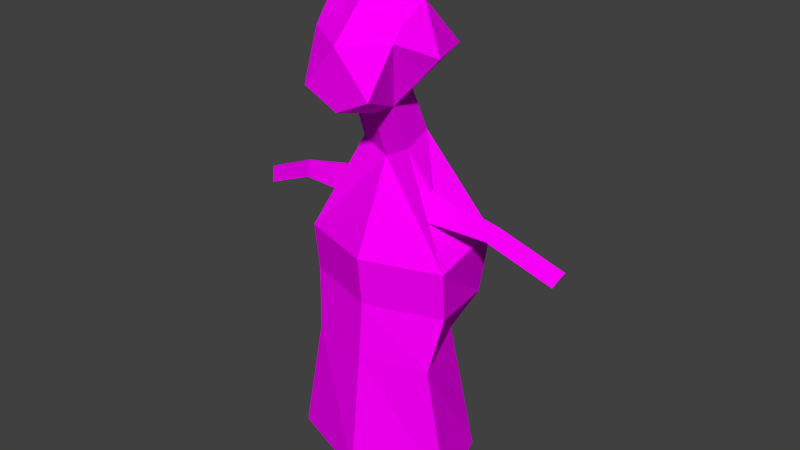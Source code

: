 # Source: peceliKari.blend  (saved by Blender 2.77.0; exported with 4.5.12 LTS)
import bpy
from mathutils import Matrix  # noqa: F401  (used for matrix-valued properties, if any)

bpy.ops.wm.read_factory_settings(use_empty=True)
scene = bpy.context.scene
scene.name = 'Scene'

# ---- collections
col_collection_1 = bpy.data.collections.new('Collection 1'); scene.collection.children.link(col_collection_1)

# ---- images (referenced by path relative to the original .blend; pixels are not part of the script)
import os
ASSET_DIR = os.environ.get("B2B_ASSET_DIR", "")  # directory of the original .blend (textures are referenced by path, not embedded)
HERE = os.path.dirname(os.path.abspath(__file__))  # packed textures are extracted next to this script under _unpacked/

def load_image(name, relpath, width, height, colorspace="sRGB"):
    """Load a texture the original file referenced (path relative to the .blend, or extracted next to this script)."""
    p = next((c for c in (os.path.join(HERE, relpath), os.path.join(ASSET_DIR, relpath)) if relpath and os.path.exists(c)), "")
    if p:
        img = bpy.data.images.load(p, check_existing=True)
        img.name = name
    else:  # same state as the original file: an image datablock whose file is absent (Cycles renders it pink)
        img = bpy.data.images.new(name, width, height)
        img.source = "FILE"
        img.filepath = "//" + (relpath or name)
    img.colorspace_settings.name = colorspace
    return img
img_colorpalette_jpg_001 = load_image('colorPalette.jpg.001', 'colorPalette.jpg', 1024, 1024, 'sRGB')

# ---- materials (node trees are filled in below, after node groups)
mat_material = bpy.data.materials.new('Material')
mat_material.alpha_threshold = 0.0
mat_material.roughness = 0.5
mat_material.line_color = (0.0, 0.0, 0.0, 1.0)

# ---- material node trees
mat_material.use_nodes = True; mat_material.node_tree.nodes.clear()
_N = mat_material.node_tree.nodes; _L = mat_material.node_tree.links
n0 = _N.new('ShaderNodeOutputMaterial'); n0.name = 'Material Output'; n0.location = (300, 300)
n1 = _N.new('ShaderNodeBsdfDiffuse'); n1.name = 'Diffuse BSDF'; n1.location = (10, 300)
n2 = _N.new('ShaderNodeTexCoord'); n2.name = 'Texture Coordinate'; n2.location = (120, 149)
n3 = _N.new('ShaderNodeTexImage'); n3.name = 'Image Texture'; n3.location = (367, 136)
n3.width = 140
n3.image = img_colorpalette_jpg_001
_L.new(n1.outputs[0], n0.inputs[0])
_L.new(n2.outputs[2], n3.inputs[0])
_L.new(n3.outputs[0], n1.inputs[0])
n0.is_active_output = True

# ---- world
world_world = bpy.data.worlds.new('World'); scene.world = world_world
world_world.color = (0.05088, 0.05088, 0.05088)
world_world.use_sun_shadow = False
world_world.sun_shadow_jitter_overblur = 0.0
world_world.cycles.sampling_method = 'NONE'
world_world.cycles.sample_map_resolution = 256

# ---- meshes
me_cube = bpy.data.meshes.new('Cube')
me_cube.from_pydata([(0.4031, -0.2835, 1.402), (0.1961, 0.2057, 0.9994), (0.3608, 0.3156, 1.653), (0.2995, 0.6048, 1.162), (0.2995, -0.1192, 1.6), (0.1457, -0.067, 1.05), (0.4031, 0.1197, 1.806), (0.3568, 0.4015, 1.543), (0.541, 0.1197, 1.402), (0.1584, -0.2272, 0.6819), (0.2131, 0.06923, 0.6271), (0.6199, -0.4618, -0.1285), (0.6613, 0.1967, -0.2331), (0.2875, -0.4171, -1.131), (0.5682, 0.2513, -1.131), (0.3729, -0.02975, 0.3061), (0.3761, -0.001859, 0.2995), (0.3798, -0.05793, 0.1084), (0.4078, 0.1028, 0.09874), (0.9543, -0.07304, 0.1659), (0.9537, -0.05648, 0.1616), (0.8904, -0.08977, 0.06733), (0.9008, 0.005669, 0.05306), (1.483, -0.1717, -0.07163), (1.482, -0.1552, -0.0759), (1.419, -0.1885, -0.1702), (1.429, -0.09303, -0.1844), (0.319, -0.2646, -1.327), (0.3761, 0.04894, -1.317), (0.1538, -0.3731, -1.355), (0.1538, 0.04894, -1.355), (0.4806, -0.02337, -2.272), (0.5039, 0.1044, -2.268), (0.4132, -0.06759, -2.284), (0.4132, 0.1044, -2.284), (0.4874, -0.5149, -0.7511), (0.6529, 0.1568, -0.6466), (-0.4031, -0.2835, 1.402), (-0.1961, 0.2057, 0.9994), (9.128e-08, -0.2228, 1.704), (9.128e-08, -0.1613, 0.9994), (-0.3608, 0.3156, 1.653), (-0.2995, 0.6048, 1.162), (-0.2995, -0.1192, 1.6), (-0.1457, -0.067, 1.05), (7.917e-08, 0.603, 1.019), (9.128e-08, 0.4509, 1.66), (-0.4031, 0.1197, 1.806), (-0.3568, 0.4015, 1.543), (9.128e-08, 0.6113, 1.507), (-0.541, 0.1197, 1.402), (9.128e-08, -0.2835, 1.402), (9.128e-08, 0.2057, 0.8988), (9.128e-08, 0.1197, 2.012), (-0.1584, -0.2272, 0.6819), (-0.2131, 0.06923, 0.6271), (9.884e-08, -0.3297, 0.6271), (9.884e-08, 0.06923, 0.5178), (-0.6199, -0.4618, -0.1285), (-0.6613, 0.1967, -0.2331), (1.285e-07, -0.8035, -0.1675), (9.128e-08, 0.4143, -0.2331), (-0.2875, -0.4171, -1.131), (-0.5682, 0.2513, -1.131), (8.55e-08, -0.6483, -1.131), (6.039e-08, 0.4176, -1.131), (-0.3729, -0.02975, 0.3061), (-0.3761, -0.001859, 0.2995), (-0.3798, -0.05793, 0.1084), (-0.4078, 0.1028, 0.09874), (-0.9543, -0.07304, 0.1659), (-0.9537, -0.05648, 0.1616), (-0.8904, -0.08977, 0.06733), (-0.9008, 0.005669, 0.05306), (-1.483, -0.1717, -0.07163), (-1.482, -0.1552, -0.0759), (-1.419, -0.1885, -0.1702), (-1.429, -0.09303, -0.1844), (-0.319, -0.2646, -1.327), (-0.3761, 0.04894, -1.317), (-0.1538, -0.3731, -1.355), (-0.1538, 0.04894, -1.355), (-0.4806, -0.02337, -2.272), (-0.5039, 0.1044, -2.268), (-0.4132, -0.06759, -2.284), (-0.4132, 0.1044, -2.284), (-0.4874, -0.5149, -0.7511), (-0.6529, 0.1568, -0.6466), (9.128e-08, 0.3745, -0.6466), (1.285e-07, -0.8054, -0.7122), (0.5526, -0.4171, -2.203), (0.7778, 0.2513, -2.203), (-0.5526, -0.4171, -2.203), (-0.7778, 0.2513, -2.203), (8.55e-08, -0.6483, -2.203), (4.273e-08, 0.5346, -2.203), (-1.165, -0.04368, -0.06568), (-1.155, -0.1391, -0.05141), (-1.219, -0.1224, 0.04711), (-1.218, -0.1058, 0.04284), (1.165, -0.04368, -0.06568), (1.155, -0.1391, -0.05141), (1.219, -0.1224, 0.04711), (1.218, -0.1058, 0.04284)], [], [(0, 51, 40, 5), (4, 39, 51, 0), (2, 6, 8, 7), (6, 4, 0, 8), (46, 2, 7, 49), (7, 8, 1, 3), (52, 45, 3, 1), (8, 0, 5, 1), (49, 7, 3, 45), (4, 6, 53, 39), (6, 2, 46, 53), (57, 10, 12, 61), (9, 56, 60, 11), (5, 40, 56, 9), (1, 5, 9, 10), (52, 1, 10, 57), (36, 35, 13, 14), (11, 12, 18, 17), (64, 65, 30, 29), (35, 89, 64, 13), (88, 36, 14, 65), (18, 16, 20, 22), (9, 11, 17, 15), (10, 9, 15, 16), (12, 10, 16, 18), (101, 100, 26, 25), (17, 18, 22, 21), (15, 17, 21, 19), (16, 15, 19, 20), (24, 23, 25, 26), (102, 101, 25, 23), (103, 102, 23, 24), (100, 103, 24, 26), (29, 30, 34, 33), (65, 14, 28, 30), (14, 13, 27, 28), (13, 64, 29, 27), (33, 34, 32, 31), (27, 29, 33, 31), (30, 28, 32, 34), (28, 27, 31, 32), (61, 12, 36, 88), (11, 60, 89, 35), (12, 11, 35, 36), (37, 44, 40, 51), (43, 37, 51, 39), (41, 48, 50, 47), (47, 50, 37, 43), (46, 49, 48, 41), (48, 42, 38, 50), (52, 38, 42, 45), (50, 38, 44, 37), (49, 45, 42, 48), (43, 39, 53, 47), (47, 53, 46, 41), (57, 61, 59, 55), (54, 58, 60, 56), (44, 54, 56, 40), (38, 55, 54, 44), (52, 57, 55, 38), (87, 63, 62, 86), (58, 68, 69, 59), (64, 80, 81, 65), (86, 62, 64, 89), (88, 65, 63, 87), (69, 73, 71, 67), (54, 66, 68, 58), (55, 67, 66, 54), (59, 69, 67, 55), (97, 76, 77, 96), (68, 72, 73, 69), (66, 70, 72, 68), (67, 71, 70, 66), (75, 77, 76, 74), (98, 74, 76, 97), (99, 75, 74, 98), (96, 77, 75, 99), (80, 84, 85, 81), (65, 81, 79, 63), (63, 79, 78, 62), (62, 78, 80, 64), (84, 82, 83, 85), (78, 82, 84, 80), (81, 85, 83, 79), (79, 83, 82, 78), (61, 88, 87, 59), (58, 86, 89, 60), (59, 87, 86, 58), (63, 93, 92, 62), (14, 91, 95, 65), (13, 90, 91, 14), (62, 64, 94, 92), (64, 94, 90, 13), (65, 95, 93, 63), (73, 96, 99, 71), (71, 99, 98, 70), (70, 98, 97, 72), (72, 97, 96, 73), (22, 20, 103, 100), (20, 19, 102, 103), (19, 21, 101, 102), (21, 22, 100, 101)])
_uv = me_cube.uv_layers.new(name='UVMap')
_uv.uv.foreach_set('vector', [0.9616, 0.02606, 0.9616, 0.02606, 0.9616, 0.02597, 0.9616, 0.02599, 0.9616, 0.02612, 0.9616, 0.02614, 0.9616, 0.02606, 0.9616, 0.02606, 0.962, 0.0261, 0.962, 0.02613, 0.962, 0.02604, 0.9621, 0.02603, 0.9616, 0.02619, 0.9616, 0.02612, 0.9616, 0.02606, 0.9616, 0.02609, 0.5529, 0.9325, 0.5529, 0.9325, 0.5528, 0.9325, 0.5529, 0.9324, 0.9621, 0.02603, 0.962, 0.02604, 0.962, 0.02591, 0.9621, 0.02597, 0.9616, 0.02633, 0.9616, 0.02633, 0.9616, 0.0264, 0.9616, 0.02638, 0.962, 0.02604, 0.9619, 0.02603, 0.962, 0.02592, 0.962, 0.02591, 0.9615, 0.02634, 0.9615, 0.02637, 0.9615, 0.0263, 0.9615, 0.02624, 0.9616, 0.02612, 0.9616, 0.02619, 0.9616, 0.02624, 0.9616, 0.02614, 0.9619, 0.02617, 0.9618, 0.02614, 0.9618, 0.02607, 0.9619, 0.02609, 0.9618, 0.02585, 0.9617, 0.02588, 0.9617, 0.02565, 0.9618, 0.02565, 0.9616, 0.02588, 0.9616, 0.02586, 0.9615, 0.02563, 0.9616, 0.02566, 0.9616, 0.02599, 0.9616, 0.02597, 0.9616, 0.02586, 0.9616, 0.02588, 0.962, 0.02591, 0.962, 0.02592, 0.9619, 0.02583, 0.962, 0.02582, 0.9618, 0.02595, 0.9617, 0.02597, 0.9617, 0.02588, 0.9618, 0.02585, 0.962, 0.02555, 0.9619, 0.0255, 0.9619, 0.02539, 0.962, 0.02542, 0.9619, 0.02567, 0.962, 0.02565, 0.962, 0.02571, 0.962, 0.02571, 0.9622, 0.02629, 0.9621, 0.02629, 0.9621, 0.02624, 0.9622, 0.02624, 0.9616, 0.0255, 0.9615, 0.02549, 0.9615, 0.0254, 0.9616, 0.02542, 0.9618, 0.02554, 0.9617, 0.02555, 0.9617, 0.02542, 0.9618, 0.02541, 0.962, 0.02641, 0.962, 0.02643, 0.962, 0.02628, 0.962, 0.02628, 0.9619, 0.02583, 0.9619, 0.02567, 0.962, 0.02571, 0.962, 0.02576, 0.962, 0.02582, 0.9619, 0.02583, 0.962, 0.02576, 0.962, 0.02576, 0.962, 0.02565, 0.962, 0.02582, 0.962, 0.02576, 0.962, 0.02571, 0.9623, 0.02546, 0.9623, 0.02546, 0.9623, 0.02538, 0.9623, 0.02538, 0.9623, 0.02566, 0.9623, 0.02566, 0.9623, 0.02553, 0.9623, 0.02553, 0.9618, 0.02617, 0.9618, 0.02619, 0.9618, 0.02632, 0.9618, 0.02633, 0.9619, 0.02597, 0.9619, 0.02597, 0.9619, 0.02611, 0.9619, 0.02611, 0.9618, 0.02629, 0.9618, 0.02629, 0.9618, 0.02632, 0.9618, 0.02632, 0.9618, 0.0264, 0.9618, 0.02639, 0.9618, 0.02647, 0.9618, 0.02648, 0.9619, 0.02617, 0.9619, 0.02617, 0.9619, 0.02622, 0.9619, 0.02622, 0.962, 0.02621, 0.962, 0.0262, 0.962, 0.02613, 0.962, 0.02614, 0.9622, 0.02624, 0.9621, 0.02624, 0.9621, 0.02601, 0.9622, 0.02601, 0.9618, 0.02629, 0.9618, 0.02644, 0.9617, 0.02642, 0.9617, 0.02637, 0.962, 0.02542, 0.9619, 0.02539, 0.962, 0.02535, 0.962, 0.02536, 0.9619, 0.02539, 0.9619, 0.02536, 0.9619, 0.02533, 0.962, 0.02535, 0.9621, 0.02613, 0.9621, 0.02617, 0.9621, 0.02617, 0.9621, 0.02614, 0.9623, 0.02589, 0.9623, 0.02589, 0.9623, 0.02566, 0.9623, 0.02566, 0.9623, 0.02538, 0.9623, 0.02538, 0.9623, 0.02513, 0.9623, 0.02513, 0.962, 0.02536, 0.962, 0.02535, 0.962, 0.02513, 0.962, 0.02514, 0.9618, 0.02565, 0.9617, 0.02565, 0.9617, 0.02555, 0.9618, 0.02554, 0.9616, 0.02566, 0.9615, 0.02563, 0.9615, 0.02549, 0.9616, 0.0255, 0.962, 0.02565, 0.9619, 0.02567, 0.9619, 0.0255, 0.962, 0.02555, 0.9615, 0.02607, 0.9615, 0.02599, 0.9616, 0.02597, 0.9616, 0.02606, 0.9615, 0.02613, 0.9615, 0.02607, 0.9616, 0.02606, 0.9616, 0.02614, 0.9621, 0.02644, 0.9621, 0.02634, 0.9621, 0.0264, 0.9621, 0.02649, 0.9621, 0.02649, 0.9621, 0.0264, 0.9622, 0.02646, 0.9621, 0.02649, 0.5529, 0.9325, 0.5529, 0.9324, 0.553, 0.9324, 0.553, 0.9325, 0.9621, 0.02634, 0.9621, 0.02629, 0.9622, 0.02632, 0.9621, 0.0264, 0.9616, 0.02633, 0.9616, 0.02628, 0.9616, 0.02624, 0.9616, 0.02633, 0.9617, 0.02629, 0.9617, 0.0264, 0.9617, 0.0264, 0.9616, 0.0263, 0.9615, 0.02634, 0.9615, 0.02624, 0.9615, 0.02625, 0.9616, 0.02631, 0.9615, 0.02613, 0.9616, 0.02614, 0.9616, 0.02624, 0.9615, 0.0262, 0.9619, 0.02597, 0.9619, 0.02609, 0.9618, 0.02607, 0.9618, 0.02599, 0.9618, 0.02585, 0.9618, 0.02565, 0.9619, 0.02565, 0.9618, 0.02588, 0.9615, 0.02589, 0.9615, 0.02567, 0.9615, 0.02563, 0.9616, 0.02586, 0.9615, 0.02599, 0.9615, 0.02589, 0.9616, 0.02586, 0.9616, 0.02597, 0.9622, 0.02515, 0.9622, 0.02524, 0.9622, 0.02523, 0.9622, 0.02513, 0.9618, 0.02595, 0.9618, 0.02585, 0.9618, 0.02588, 0.9618, 0.02597, 0.9622, 0.02559, 0.9623, 0.02571, 0.9621, 0.0257, 0.9621, 0.02561, 0.9621, 0.02545, 0.9622, 0.02538, 0.9622, 0.02539, 0.9623, 0.02548, 0.9616, 0.02629, 0.9617, 0.02622, 0.9618, 0.02622, 0.9618, 0.02629, 0.9621, 0.02561, 0.9621, 0.0257, 0.9621, 0.02569, 0.9621, 0.02558, 0.9618, 0.02554, 0.9618, 0.02541, 0.9619, 0.02542, 0.9619, 0.02555, 0.9621, 0.02615, 0.962, 0.02628, 0.962, 0.02628, 0.962, 0.02613, 0.9622, 0.02523, 0.9622, 0.02533, 0.9622, 0.02538, 0.9621, 0.02545, 0.9622, 0.02524, 0.9622, 0.02534, 0.9622, 0.02533, 0.9622, 0.02523, 0.9623, 0.02548, 0.9622, 0.02539, 0.9622, 0.02534, 0.9622, 0.02524, 0.9623, 0.02607, 0.9623, 0.02601, 0.9623, 0.02601, 0.9623, 0.02607, 0.9623, 0.02626, 0.9623, 0.02613, 0.9623, 0.02613, 0.9623, 0.02626, 0.9622, 0.02631, 0.9622, 0.02616, 0.9623, 0.02616, 0.9623, 0.02629, 0.9619, 0.02628, 0.9619, 0.02612, 0.9619, 0.02612, 0.9619, 0.02628, 0.9618, 0.02631, 0.9618, 0.02629, 0.9618, 0.02632, 0.9618, 0.02631, 0.9622, 0.02608, 0.9622, 0.02601, 0.9623, 0.02601, 0.9623, 0.02609, 0.9619, 0.02605, 0.9619, 0.02597, 0.9619, 0.02597, 0.9619, 0.02605, 0.962, 0.02635, 0.9621, 0.02642, 0.962, 0.02643, 0.962, 0.02636, 0.9617, 0.02622, 0.9617, 0.02597, 0.9618, 0.02597, 0.9618, 0.02622, 0.9622, 0.02644, 0.9622, 0.02639, 0.9622, 0.02633, 0.9622, 0.02629, 0.9623, 0.02571, 0.9622, 0.02575, 0.9622, 0.02575, 0.9621, 0.0257, 0.9621, 0.0257, 0.9622, 0.02575, 0.9621, 0.02575, 0.9621, 0.02569, 0.9618, 0.02634, 0.9618, 0.02632, 0.9618, 0.02629, 0.9618, 0.02629, 0.9622, 0.02575, 0.9622, 0.026, 0.9622, 0.02601, 0.9621, 0.02575, 0.9618, 0.02642, 0.9619, 0.02617, 0.9619, 0.02617, 0.9619, 0.02642, 0.9622, 0.02575, 0.9622, 0.026, 0.9622, 0.026, 0.9622, 0.02575, 0.9618, 0.02565, 0.9618, 0.02554, 0.9619, 0.02555, 0.9619, 0.02565, 0.9615, 0.02567, 0.9615, 0.02551, 0.9615, 0.02549, 0.9615, 0.02563, 0.9623, 0.02548, 0.9622, 0.02559, 0.9621, 0.02561, 0.9621, 0.02545, 0.9623, 0.02571, 0.9623, 0.026, 0.9621, 0.02599, 0.9621, 0.0257, 0.9617, 0.02542, 0.9616, 0.02515, 0.9618, 0.02513, 0.9618, 0.02541, 0.9619, 0.02539, 0.962, 0.02515, 0.9621, 0.02518, 0.962, 0.02542, 0.9619, 0.02614, 0.962, 0.02613, 0.962, 0.02641, 0.9619, 0.02641, 0.9615, 0.0254, 0.9616, 0.02513, 0.9616, 0.02515, 0.9616, 0.02542, 0.9618, 0.02541, 0.9618, 0.02513, 0.9619, 0.02515, 0.9619, 0.02542, 0.962, 0.02628, 0.962, 0.02635, 0.962, 0.02636, 0.962, 0.02628, 0.9619, 0.02612, 0.9619, 0.02605, 0.9619, 0.02605, 0.9619, 0.02612, 0.9622, 0.02616, 0.9622, 0.02608, 0.9623, 0.02609, 0.9623, 0.02616, 0.9623, 0.02613, 0.9623, 0.02607, 0.9623, 0.02607, 0.9623, 0.02613, 0.962, 0.02628, 0.962, 0.02628, 0.962, 0.0262, 0.962, 0.02621, 0.9619, 0.02611, 0.9619, 0.02611, 0.9619, 0.02617, 0.9619, 0.02617, 0.9618, 0.02633, 0.9618, 0.02632, 0.9618, 0.02639, 0.9618, 0.0264, 0.9623, 0.02553, 0.9623, 0.02553, 0.9623, 0.02546, 0.9623, 0.02546])
me_cube.materials.append(mat_material)
me_cube.use_remesh_preserve_volume = False
me_cube.use_remesh_preserve_attributes = False
me_cube.use_mirror_vertex_groups = False
me_cube.update()
arm_armature_001 = bpy.data.armatures.new('Armature.001')  # bones are not reproduced

# ---- objects
ob_armature = bpy.data.objects.new('Armature', arm_armature_001)
ob_korkunckari = bpy.data.objects.new('korkuncKari', me_cube)

# ---- transforms, parenting, visibility, modifiers, constraints
ob_armature.location = (0.0, 0.0, 0.2786)
ob_armature.scale = (0.663, 0.663, 0.663)
ob_armature.hide_viewport = True
ob_armature.show_in_front = True
ob_armature.lineart.crease_threshold = 0.0
ob_korkunckari.parent = ob_armature
ob_korkunckari.matrix_parent_inverse = Matrix(((1.508, 0.0, 0.0, 0.0), (0.0, 1.508, 0.0, 0.0), (0.0, 0.0, 1.508, -0.4203), (0.0, 0.0, 0.0, 1.0)))
ob_korkunckari.location = (7.05e-08, 0.0528, 1.02)
ob_korkunckari.rotation_euler = (0.0, -0.0, 3.142)
ob_korkunckari.scale = (0.417, 0.417, 0.417)
ob_korkunckari.lock_rotations_4d = False
ob_korkunckari.empty_display_type = 'ARROWS'
ob_korkunckari.lineart.crease_threshold = 0.0
_vg = ob_korkunckari.vertex_groups.new(name='Torso')
for _i, _w in zip([11, 12, 13, 14, 17, 18, 27, 29, 30, 35, 36, 58, 59, 60, 61, 62, 63, 64, 65, 68, 69, 78, 80, 81, 86, 87, 88, 89, 90, 91, 92, 93, 94, 95], [0.7512, 0.4633, 0.5914, 0.03864, 0.06794, 0.08897, 0.1261, 0.1799, 0.0629, 0.8784, 0.7201, 0.7525, 0.4652, 0.8549, 0.5022, 0.5966, 0.07161, 0.6313, 0.7032, 0.07251, 0.09252, 0.1323, 0.1863, 0.07396, 0.8796, 0.7244, 0.8442, 0.8934, 0.5914, 0.03864, 0.5966, 0.07161, 0.6313, 0.7032]): _vg.add([_i], _w, 'REPLACE')
_vg = ob_korkunckari.vertex_groups.new(name='Chest')
for _i, _w in zip([12, 18, 36, 59, 61, 69, 87, 88], [0.3249, 0.04902, 0.08668, 0.3255, 0.442, 0.0511, 0.08695, 0.0666]): _vg.add([_i], _w, 'REPLACE')
_vg = ob_korkunckari.vertex_groups.new(name='Arm.R')
for _i, _w in zip([55, 58, 59, 60, 66, 67, 68, 69, 70, 71, 72, 73, 86, 87, 96, 97, 98, 99], [0.03194, 0.2337, 0.2424, 0.0377, 0.9431, 0.9464, 0.8965, 0.8442, 0.9874, 0.9883, 0.9946, 0.9984, 0.03724, 0.05696, 0.4992, 0.4973, 0.4937, 0.4941]): _vg.add([_i], _w, 'REPLACE')
_vg = ob_korkunckari.vertex_groups.new(name='Hand.R')
for _i, _w in zip([74, 75, 76, 77, 96, 97, 98, 99], [0.985, 0.9823, 0.9804, 0.9888, 0.4944, 0.4902, 0.4925, 0.4911]): _vg.add([_i], _w, 'REPLACE')
_vg = ob_korkunckari.vertex_groups.new(name='Neck')
for _i, _w in zip([1, 3, 9, 10, 15, 16, 38, 40, 42, 45, 52, 54, 55, 56, 57, 60, 66, 67], [0.03143, 0.02366, 0.9646, 0.9507, 0.04506, 0.03875, 0.03142, 0.02592, 0.02365, 0.01799, 0.124, 0.9646, 0.9505, 0.9616, 0.9984, 0.01976, 0.03842, 0.03166]): _vg.add([_i], _w, 'REPLACE')
_vg = ob_korkunckari.vertex_groups.new(name='Head')
for _i, _w in zip([0, 1, 2, 3, 4, 5, 6, 7, 8, 37, 38, 39, 40, 41, 42, 43, 44, 45, 46, 47, 48, 49, 50, 51, 52, 53], [0.9963, 0.9575, 0.9977, 0.9616, 0.9982, 0.9777, 0.9986, 0.9912, 0.9938, 0.9963, 0.9575, 0.9989, 0.9608, 0.9977, 0.9616, 0.9982, 0.9777, 0.9646, 0.9986, 0.9986, 0.9912, 0.9918, 0.9938, 0.9951, 0.8712, 0.9995]): _vg.add([_i], _w, 'REPLACE')
_vg = ob_korkunckari.vertex_groups.new(name='Arm.L')
for _i, _w in zip([10, 11, 12, 15, 16, 17, 18, 19, 20, 21, 22, 35, 36, 60, 100, 101, 102, 103], [0.03157, 0.2352, 0.2442, 0.9396, 0.9426, 0.9024, 0.8485, 0.9869, 0.9879, 0.9948, 0.9989, 0.03776, 0.05726, 0.03827, 0.4994, 0.4974, 0.4934, 0.4939]): _vg.add([_i], _w, 'REPLACE')
_vg = ob_korkunckari.vertex_groups.new(name='Hand.L')
for _i, _w in zip([23, 24, 25, 26, 100, 101, 102, 103], [0.9875, 0.9851, 0.9831, 0.9916, 0.4958, 0.4915, 0.4937, 0.4926]): _vg.add([_i], _w, 'REPLACE')
_vg = ob_korkunckari.vertex_groups.new(name='UpperLeg.R')
for _i, _w in zip([13, 29, 62, 63, 64, 65, 78, 79, 80, 81, 86, 87, 88, 89, 90, 92, 93, 94, 95], [0.03073, 0.0164, 0.3503, 0.9156, 0.1771, 0.1428, 0.821, 0.9979, 0.7593, 0.8928, 0.06059, 0.1363, 0.02298, 0.01979, 0.03073, 0.3503, 0.9156, 0.1771, 0.1428]): _vg.add([_i], _w, 'REPLACE')
_vg = ob_korkunckari.vertex_groups.new(name='LowerLeg.R')
for _i, _w in zip([78, 82, 83, 84, 85], [0.008732, 0.9896, 0.9977, 0.9764, 0.9972]): _vg.add([_i], _w, 'REPLACE')
_vg = ob_korkunckari.vertex_groups.new(name='UpperLeg.L')
for _i, _w in zip([13, 14, 27, 28, 29, 30, 35, 36, 62, 64, 65, 80, 88, 89, 90, 91, 92, 94, 95], [0.3572, 0.9479, 0.8293, 0.9962, 0.7685, 0.909, 0.06198, 0.1412, 0.03338, 0.1801, 0.1478, 0.01982, 0.02576, 0.02116, 0.3572, 0.9479, 0.03338, 0.1801, 0.1478]): _vg.add([_i], _w, 'REPLACE')
_vg = ob_korkunckari.vertex_groups.new(name='LowerLeg.L')
for _i, _w in zip([27, 31, 32, 33, 34], [0.007023, 0.9901, 0.9964, 0.9782, 0.9981]): _vg.add([_i], _w, 'REPLACE')
_vg = ob_korkunckari.vertex_groups.new(name='Floor')
_m = ob_korkunckari.modifiers.new('Armature', 'ARMATURE')
_m.object = ob_armature

# ---- collection membership
col_collection_1.objects.link(ob_armature)
col_collection_1.objects.link(ob_korkunckari)

# ---- scene / render settings (as saved in the file)
scene.frame_start = 1; scene.frame_end = 250; scene.frame_set(0)
scene.render.engine = 'CYCLES'
scene.render.resolution_percentage = 50
scene.render.dither_intensity = 0.0
scene.cycles.use_denoising = False
scene.cycles.samples = 10
scene.cycles.sampling_pattern = 'TABULATED_SOBOL'
scene.cycles.light_sampling_threshold = 0.0
scene.cycles.use_adaptive_sampling = False
scene.cycles.use_light_tree = False
scene.cycles.blur_glossy = 0.0
scene.cycles.pixel_filter_type = 'GAUSSIAN'
scene.cycles.sample_clamp_indirect = 0.0
scene.view_settings.view_transform = 'Standard'
bpy.context.view_layer.update()

# ---- added for rendering (the .blend has no active camera and no usable light): camera, sun
cam_auto = bpy.data.cameras.new('AutoCamera')
cam_auto.lens = 50.0
cam_auto.sensor_width = 36.0
cam_auto.clip_end = 1000.0
ob_auto_camera = bpy.data.objects.new('AutoCamera', cam_auto)
scene.collection.objects.link(ob_auto_camera)
ob_auto_camera.location = (2.0923, -2.41778, 2.63548)
ob_auto_camera.rotation_euler = (1.09748, -7.21219e-08, 0.694738)
scene.camera = ob_auto_camera
light_auto_sun = bpy.data.lights.new('AutoSun', 'SUN')
light_auto_sun.energy = 3.0
light_auto_sun.angle = 0.0523599
ob_auto_sun = bpy.data.objects.new('AutoSun', light_auto_sun)
scene.collection.objects.link(ob_auto_sun)
ob_auto_sun.rotation_euler = (0.872665, 0.174533, 0.523599)
bpy.context.view_layer.update()
